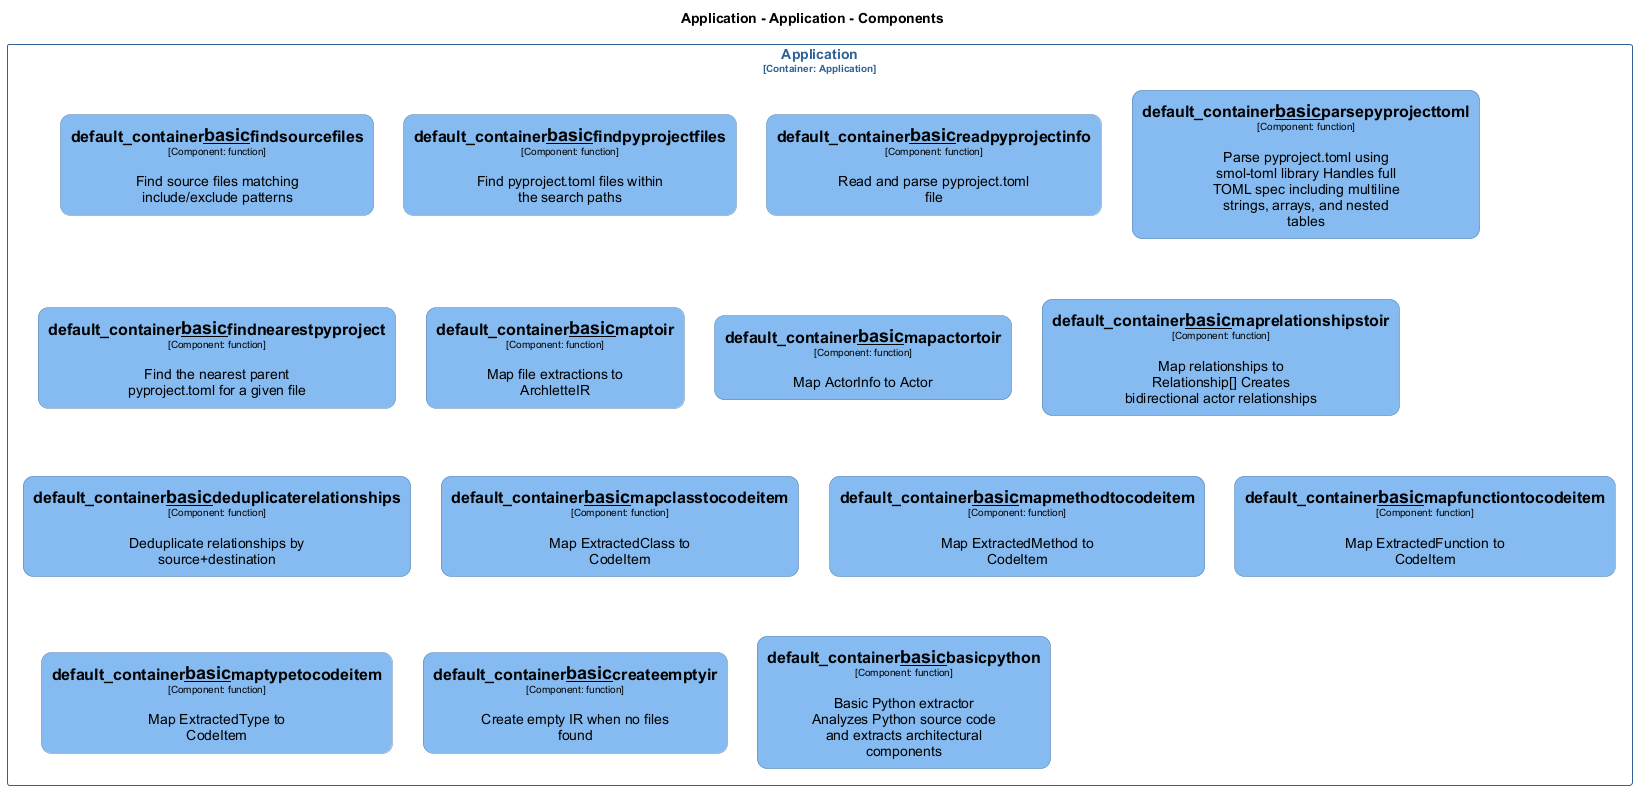

The diagram above was rendered by PlantUML. Its source (embedded in the PNG):
@startuml
set separator none
title Application - Application - Components

top to bottom direction
skinparam ranksep 60
skinparam nodesep 30

skinparam {
  arrowFontSize 10
  defaultTextAlignment center
  wrapWidth 200
  maxMessageSize 100
  defaultFontName "Arial"
}

hide stereotype

skinparam rectangle<<Application.Application.default_container__basic__basicpython>> {
  BackgroundColor #85bbf0
  FontColor #000000
  BorderColor #5d82a8
  roundCorner 20
  shadowing false
}
skinparam rectangle<<Application.Application.default_container__basic__createemptyir>> {
  BackgroundColor #85bbf0
  FontColor #000000
  BorderColor #5d82a8
  roundCorner 20
  shadowing false
}
skinparam rectangle<<Application.Application.default_container__basic__deduplicaterelationships>> {
  BackgroundColor #85bbf0
  FontColor #000000
  BorderColor #5d82a8
  roundCorner 20
  shadowing false
}
skinparam rectangle<<Application.Application.default_container__basic__findnearestpyproject>> {
  BackgroundColor #85bbf0
  FontColor #000000
  BorderColor #5d82a8
  roundCorner 20
  shadowing false
}
skinparam rectangle<<Application.Application.default_container__basic__findpyprojectfiles>> {
  BackgroundColor #85bbf0
  FontColor #000000
  BorderColor #5d82a8
  roundCorner 20
  shadowing false
}
skinparam rectangle<<Application.Application.default_container__basic__findsourcefiles>> {
  BackgroundColor #85bbf0
  FontColor #000000
  BorderColor #5d82a8
  roundCorner 20
  shadowing false
}
skinparam rectangle<<Application.Application.default_container__basic__mapactortoir>> {
  BackgroundColor #85bbf0
  FontColor #000000
  BorderColor #5d82a8
  roundCorner 20
  shadowing false
}
skinparam rectangle<<Application.Application.default_container__basic__mapclasstocodeitem>> {
  BackgroundColor #85bbf0
  FontColor #000000
  BorderColor #5d82a8
  roundCorner 20
  shadowing false
}
skinparam rectangle<<Application.Application.default_container__basic__mapfunctiontocodeitem>> {
  BackgroundColor #85bbf0
  FontColor #000000
  BorderColor #5d82a8
  roundCorner 20
  shadowing false
}
skinparam rectangle<<Application.Application.default_container__basic__mapmethodtocodeitem>> {
  BackgroundColor #85bbf0
  FontColor #000000
  BorderColor #5d82a8
  roundCorner 20
  shadowing false
}
skinparam rectangle<<Application.Application.default_container__basic__maprelationshipstoir>> {
  BackgroundColor #85bbf0
  FontColor #000000
  BorderColor #5d82a8
  roundCorner 20
  shadowing false
}
skinparam rectangle<<Application.Application.default_container__basic__maptoir>> {
  BackgroundColor #85bbf0
  FontColor #000000
  BorderColor #5d82a8
  roundCorner 20
  shadowing false
}
skinparam rectangle<<Application.Application.default_container__basic__maptypetocodeitem>> {
  BackgroundColor #85bbf0
  FontColor #000000
  BorderColor #5d82a8
  roundCorner 20
  shadowing false
}
skinparam rectangle<<Application.Application.default_container__basic__parsepyprojecttoml>> {
  BackgroundColor #85bbf0
  FontColor #000000
  BorderColor #5d82a8
  roundCorner 20
  shadowing false
}
skinparam rectangle<<Application.Application.default_container__basic__readpyprojectinfo>> {
  BackgroundColor #85bbf0
  FontColor #000000
  BorderColor #5d82a8
  roundCorner 20
  shadowing false
}
skinparam rectangle<<Application.Application>> {
  BorderColor #2e6295
  FontColor #2e6295
  shadowing false
}

rectangle "Application\n<size:10>[Container: Application]</size>" <<Application.Application>> {
  rectangle "==default_container__basic__findsourcefiles\n<size:10>[Component: function]</size>\n\nFind source files matching include/exclude patterns" <<Application.Application.default_container__basic__findsourcefiles>> as Application.Application.default_container__basic__findsourcefiles
  rectangle "==default_container__basic__findpyprojectfiles\n<size:10>[Component: function]</size>\n\nFind pyproject.toml files within the search paths" <<Application.Application.default_container__basic__findpyprojectfiles>> as Application.Application.default_container__basic__findpyprojectfiles
  rectangle "==default_container__basic__readpyprojectinfo\n<size:10>[Component: function]</size>\n\nRead and parse pyproject.toml file" <<Application.Application.default_container__basic__readpyprojectinfo>> as Application.Application.default_container__basic__readpyprojectinfo
  rectangle "==default_container__basic__parsepyprojecttoml\n<size:10>[Component: function]</size>\n\nParse pyproject.toml using smol-toml library Handles full TOML spec including multiline strings, arrays, and nested tables" <<Application.Application.default_container__basic__parsepyprojecttoml>> as Application.Application.default_container__basic__parsepyprojecttoml
  rectangle "==default_container__basic__findnearestpyproject\n<size:10>[Component: function]</size>\n\nFind the nearest parent pyproject.toml for a given file" <<Application.Application.default_container__basic__findnearestpyproject>> as Application.Application.default_container__basic__findnearestpyproject
  rectangle "==default_container__basic__maptoir\n<size:10>[Component: function]</size>\n\nMap file extractions to ArchletteIR" <<Application.Application.default_container__basic__maptoir>> as Application.Application.default_container__basic__maptoir
  rectangle "==default_container__basic__mapactortoir\n<size:10>[Component: function]</size>\n\nMap ActorInfo to Actor" <<Application.Application.default_container__basic__mapactortoir>> as Application.Application.default_container__basic__mapactortoir
  rectangle "==default_container__basic__maprelationshipstoir\n<size:10>[Component: function]</size>\n\nMap relationships to Relationship[] Creates bidirectional actor relationships" <<Application.Application.default_container__basic__maprelationshipstoir>> as Application.Application.default_container__basic__maprelationshipstoir
  rectangle "==default_container__basic__deduplicaterelationships\n<size:10>[Component: function]</size>\n\nDeduplicate relationships by source+destination" <<Application.Application.default_container__basic__deduplicaterelationships>> as Application.Application.default_container__basic__deduplicaterelationships
  rectangle "==default_container__basic__mapclasstocodeitem\n<size:10>[Component: function]</size>\n\nMap ExtractedClass to CodeItem" <<Application.Application.default_container__basic__mapclasstocodeitem>> as Application.Application.default_container__basic__mapclasstocodeitem
  rectangle "==default_container__basic__mapmethodtocodeitem\n<size:10>[Component: function]</size>\n\nMap ExtractedMethod to CodeItem" <<Application.Application.default_container__basic__mapmethodtocodeitem>> as Application.Application.default_container__basic__mapmethodtocodeitem
  rectangle "==default_container__basic__mapfunctiontocodeitem\n<size:10>[Component: function]</size>\n\nMap ExtractedFunction to CodeItem" <<Application.Application.default_container__basic__mapfunctiontocodeitem>> as Application.Application.default_container__basic__mapfunctiontocodeitem
  rectangle "==default_container__basic__maptypetocodeitem\n<size:10>[Component: function]</size>\n\nMap ExtractedType to CodeItem" <<Application.Application.default_container__basic__maptypetocodeitem>> as Application.Application.default_container__basic__maptypetocodeitem
  rectangle "==default_container__basic__createemptyir\n<size:10>[Component: function]</size>\n\nCreate empty IR when no files found" <<Application.Application.default_container__basic__createemptyir>> as Application.Application.default_container__basic__createemptyir
  rectangle "==default_container__basic__basicpython\n<size:10>[Component: function]</size>\n\nBasic Python extractor Analyzes Python source code and extracts architectural components" <<Application.Application.default_container__basic__basicpython>> as Application.Application.default_container__basic__basicpython
}

@enduml